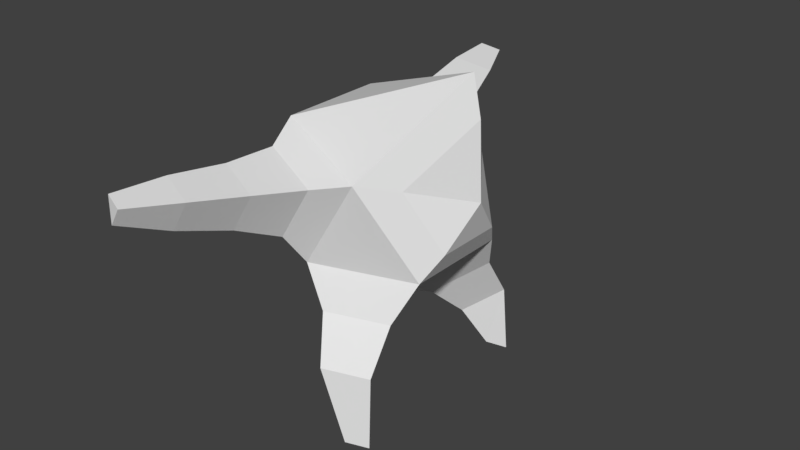 # Source: IcosaEnemy1.blend  (saved by Blender 2.77.0; exported with 4.5.12 LTS)
import bpy
from mathutils import Matrix  # noqa: F401  (used for matrix-valued properties, if any)

bpy.ops.wm.read_factory_settings(use_empty=True)
scene = bpy.context.scene
scene.name = 'Scene'

# ---- collections
col_collection_1 = bpy.data.collections.new('Collection 1'); scene.collection.children.link(col_collection_1)

# ---- materials (node trees are filled in below, after node groups)
mat_material = bpy.data.materials.new('Material')
mat_material.alpha_threshold = 0.0
mat_material.use_transparent_shadow = False
mat_material.roughness = 0.5
mat_material_001 = bpy.data.materials.new('Material.001')
mat_material_001.alpha_threshold = 0.0
mat_material_001.use_transparent_shadow = False
mat_material_001.roughness = 0.5

# ---- material node trees

# ---- world
world_world = bpy.data.worlds.new('World'); scene.world = world_world
world_world.color = (0.05088, 0.05088, 0.05088)
world_world.use_sun_shadow = False
world_world.sun_shadow_jitter_overblur = 0.0
world_world.cycles.sampling_method = 'MANUAL'

# ---- meshes
me_icosphere = bpy.data.meshes.new('Icosphere')
me_icosphere.from_pydata([(0.0, 0.0, -1.0), (0.7236, -0.5257, -0.4472), (-0.2764, -0.8506, -0.4472), (-0.7463, 0.0, -0.372), (-0.2764, 0.8506, -0.4472), (0.7236, 0.5257, -0.4472), (0.2764, -0.8506, 0.4472), (-0.7236, -0.5257, 0.7144), (-0.7236, 0.5257, 0.7144), (0.2764, 0.8506, 0.4472), (-0.003348, -1.072, 0.4095), (0.8438, 0.0, 1.322), (0.1304, -0.4012, -1.16), (0.5698, -0.7205, -0.8238), (-0.0375, -0.9178, -0.8238), (0.1304, 0.4012, -1.16), (-0.0375, 0.9178, -0.8238), (0.5698, 0.7205, -0.8238), (0.5712, -0.9908, -1.239), (0.2449, -0.7538, -1.488), (0.1203, -1.137, -1.239), (0.1203, 1.137, -1.239), (0.2449, 0.7538, -1.488), (0.5712, 0.9908, -1.239), (0.5935, -1.045, -1.928), (0.4315, -0.9272, -1.868), (0.3697, -1.117, -1.928), (0.3697, 1.117, -1.928), (0.4315, 0.9272, -1.868), (0.5935, 1.045, -1.928), (0.8469, 0.3392, -0.2055), (0.8469, -0.3392, -0.2055), (0.9572, 0.0, 0.1951), (0.5584, -0.5488, 0.3716), (0.5584, 0.5488, 0.3716), (0.9245, 0.0, 0.9357), (-0.336, -1.072, -0.1288), (-0.6051, -0.876, 0.5703), (-0.6051, 0.876, 0.5703), (-0.336, 1.072, -0.1288), (-0.003348, 1.072, 0.4095), (-0.216, -1.504, 0.4519), (-0.4556, -1.504, 0.06419), (-0.6495, -1.363, 0.5677), (-0.6495, 1.363, 0.5677), (-0.4556, 1.504, 0.06419), (-0.216, 1.504, 0.4519), (-0.4033, -2.004, 0.5214), (-0.5946, -2.004, 0.2118), (-0.7495, -1.891, 0.614), (-0.7495, 1.891, 0.614), (-0.5946, 2.004, 0.2118), (-0.4033, 2.004, 0.5214), (-0.6214, -2.476, 0.5729), (-0.7257, -2.476, 0.4042), (-0.81, -2.415, 0.6233), (-0.81, 2.415, 0.6233), (-0.7257, 2.476, 0.4042), (-0.6214, 2.476, 0.5729)], [], [(21, 23, 29, 27), (1, 0, 5), (0, 2, 3), (0, 3, 4), (18, 20, 26, 24), (11, 6, 33, 35), (2, 1, 6), (3, 2, 7), (4, 3, 8), (5, 4, 9), (1, 5, 30, 31), (9, 4, 39, 40), (3, 7, 8), (6, 7, 37, 10), (5, 9, 34, 30), (9, 11, 35, 34), (7, 6, 11), (8, 7, 11), (9, 8, 11), (6, 1, 31, 33), (12, 13, 18, 19), (1, 13, 12, 0), (2, 14, 13, 1), (0, 12, 14, 2), (14, 12, 19, 20), (4, 16, 15, 0), (5, 17, 16, 4), (0, 15, 17, 5), (16, 17, 23, 21), (13, 14, 20, 18), (17, 15, 22, 23), (15, 16, 21, 22), (28, 27, 29), (25, 24, 26), (20, 19, 25, 26), (19, 18, 24, 25), (23, 22, 28, 29), (22, 21, 27, 28), (31, 30, 32), (31, 32, 33), (30, 34, 32), (33, 32, 35), (32, 34, 35), (38, 40, 46, 44), (36, 10, 41, 42), (7, 2, 36, 37), (4, 8, 38, 39), (8, 9, 40, 38), (2, 6, 10, 36), (45, 44, 50, 51), (41, 43, 49, 47), (40, 39, 45, 46), (37, 36, 42, 43), (10, 37, 43, 41), (39, 38, 44, 45), (52, 51, 57, 58), (50, 52, 58, 56), (42, 41, 47, 48), (44, 46, 52, 50), (46, 45, 51, 52), (43, 42, 48, 49), (54, 53, 55), (57, 56, 58), (49, 48, 54, 55), (47, 49, 55, 53), (51, 50, 56, 57), (48, 47, 53, 54)])
me_icosphere.materials.append(mat_material)
me_icosphere.materials.append(mat_material_001)
me_icosphere.use_remesh_preserve_volume = False
me_icosphere.use_remesh_preserve_attributes = False
me_icosphere.use_mirror_vertex_groups = False
me_icosphere.update()

# ---- objects
ob_icosphere = bpy.data.objects.new('Icosphere', me_icosphere)

# ---- transforms, parenting, visibility, modifiers, constraints
ob_icosphere.location = (0.0, 0.0, 0.0)
ob_icosphere.lineart.crease_threshold = 0.0

# ---- collection membership
col_collection_1.objects.link(ob_icosphere)

# ---- scene / render settings (as saved in the file)
scene.frame_start = 1; scene.frame_end = 250; scene.frame_set(1)
scene.render.engine = 'BLENDER_EEVEE_NEXT'
scene.render.resolution_percentage = 50
scene.render.dither_intensity = 0.0
scene.cycles.use_denoising = False
scene.cycles.samples = 128
scene.cycles.sampling_pattern = 'TABULATED_SOBOL'
scene.cycles.light_sampling_threshold = 0.0
scene.cycles.use_adaptive_sampling = False
scene.cycles.use_light_tree = False
scene.cycles.blur_glossy = 0.0
scene.cycles.sample_clamp_indirect = 0.0
scene.view_settings.view_transform = 'Standard'
bpy.context.view_layer.update()

# ---- added for rendering (the .blend has no active camera and no usable light): camera, sun
cam_auto = bpy.data.cameras.new('AutoCamera')
cam_auto.lens = 50.0
cam_auto.sensor_width = 36.0
cam_auto.clip_end = 1000.0
ob_auto_camera = bpy.data.objects.new('AutoCamera', cam_auto)
scene.collection.objects.link(ob_auto_camera)
ob_auto_camera.location = (5.79277, -6.86305, 4.27207)
ob_auto_camera.rotation_euler = (1.09748, -7.21219e-08, 0.694738)
scene.camera = ob_auto_camera
light_auto_sun = bpy.data.lights.new('AutoSun', 'SUN')
light_auto_sun.energy = 3.0
light_auto_sun.angle = 0.0523599
ob_auto_sun = bpy.data.objects.new('AutoSun', light_auto_sun)
scene.collection.objects.link(ob_auto_sun)
ob_auto_sun.rotation_euler = (0.872665, 0.174533, 0.523599)
bpy.context.view_layer.update()
